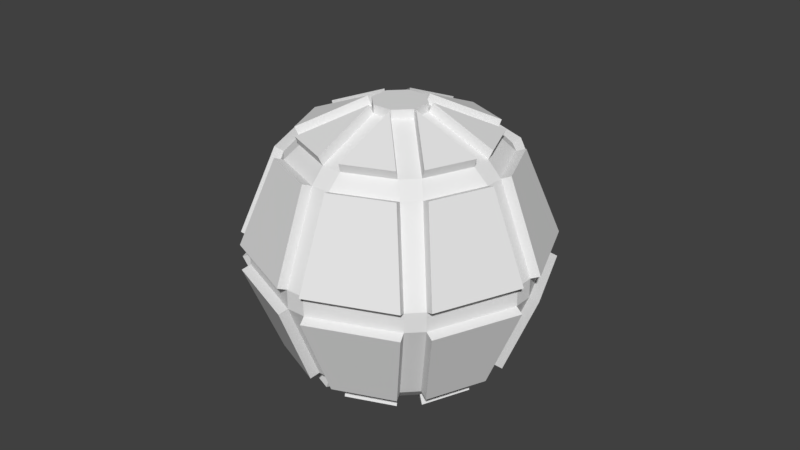 # Source: props.blend  (saved by Blender 2.79.0; exported with 4.5.12 LTS)
import bpy
from mathutils import Matrix  # noqa: F401  (used for matrix-valued properties, if any)

bpy.ops.wm.read_factory_settings(use_empty=True)
scene = bpy.context.scene
scene.name = 'Scene'

# ---- collections
col_collection_1 = bpy.data.collections.new('Collection 1'); scene.collection.children.link(col_collection_1)
col_collection_1.hide_render = True
col_collection_1.hide_viewport = True
col_collection_2 = bpy.data.collections.new('Collection 2'); scene.collection.children.link(col_collection_2)

# ---- world
world_world = bpy.data.worlds.new('World'); scene.world = world_world
world_world.color = (0.05088, 0.05088, 0.05088)
world_world.use_sun_shadow = False
world_world.sun_shadow_jitter_overblur = 0.0
world_world.cycles.sampling_method = 'MANUAL'

# ---- meshes
me_x = bpy.data.meshes.new('球体')
me_x.from_pydata([(0.0, 0.3827, 0.964), (0.0, 0.7071, 0.7071), (0.0, 0.9239, 0.3827), (0.0, 1.0, -4.371e-08), (0.0, 0.9239, -0.3625), (0.0, 0.7071, -0.6334), (1.246e-08, 0.3081, -0.8059), (-5.778e-08, 1.149e-08, 1.125), (0.1464, 0.3536, 0.964), (0.2706, 0.6533, 0.7071), (0.3536, 0.8536, 0.3827), (0.3827, 0.9239, -4.371e-08), (0.3536, 0.8536, -0.3625), (0.2706, 0.6533, -0.6334), (0.1179, 0.2847, -0.8059), (0.2706, 0.2706, 0.964), (0.5, 0.5, 0.7071), (0.6533, 0.6533, 0.3827), (0.7071, 0.7071, -4.371e-08), (0.6533, 0.6533, -0.3625), (0.5, 0.5, -0.6334), (0.2179, 0.2179, -0.8059), (0.3536, 0.1464, 0.964), (0.6533, 0.2706, 0.7071), (0.8536, 0.3536, 0.3827), (0.9239, 0.3827, -4.371e-08), (0.8536, 0.3536, -0.3625), (0.6533, 0.2706, -0.6334), (0.2847, 0.1179, -0.8059), (0.3827, 1.307e-07, 0.964), (0.7071, 7.11e-08, 0.7071), (0.9239, 1.149e-08, 0.3827), (1.332, 1.149e-08, -0.2501), (0.9966, 1.149e-08, -0.2142), (0.7071, 7.11e-08, -0.6334), (0.3081, 7.885e-08, -0.8059), (0.3536, -0.1464, 0.964), (0.6533, -0.2706, 0.7071), (0.8536, -0.3536, 0.3827), (0.9239, -0.3827, -4.371e-08), (0.8536, -0.3536, -0.3625), (0.6533, -0.2706, -0.6334), (0.2847, -0.1179, -0.8059), (0.2706, -0.2706, 0.964), (0.5, -0.5, 0.7071), (0.6533, -0.6533, 0.3827), (0.7071, -0.7071, -4.371e-08), (0.6533, -0.6533, -0.3625), (0.5, -0.5, -0.6334), (0.2179, -0.2179, -0.8059), (0.1464, -0.3536, 0.964), (0.2706, -0.6533, 0.7071), (0.3536, -0.8536, 0.3827), (0.3827, -0.9239, -4.371e-08), (0.3536, -0.8536, -0.3625), (0.2706, -0.6533, -0.6334), (0.1179, -0.2847, -0.8059), (-7.268e-08, -0.3827, 0.964), (-2.664e-07, -0.7071, 0.7071), (-2.962e-07, -0.9239, 0.3827), (-3.26e-07, -1.0, -4.371e-08), (-2.962e-07, -0.9239, -0.3625), (-2.664e-07, -0.7071, -0.6334), (-1.315e-07, -0.3081, -0.8059), (-0.1464, -0.3536, 0.964), (-0.2706, -0.6533, 0.7071), (-0.3536, -0.8536, 0.3827), (-0.3827, -0.9239, -4.371e-08), (-0.3536, -0.8536, -0.3625), (-0.2706, -0.6533, -0.6334), (-0.1179, -0.2847, -0.8059), (-0.2706, -0.2706, 0.964), (-0.5, -0.5, 0.7071), (-0.6533, -0.6533, 0.3827), (-0.7071, -0.7071, -4.371e-08), (-0.6533, -0.6533, -0.3625), (-0.5, -0.5, -0.6334), (-0.2179, -0.2179, -0.8059), (-0.3536, -0.1464, 0.964), (-0.6533, -0.2706, 0.7071), (-0.8536, -0.3536, 0.3827), (-0.9239, -0.3827, -4.371e-08), (-0.8536, -0.3536, -0.3625), (-0.6533, -0.2706, -0.6334), (-0.2847, -0.1179, -0.8059), (-0.3827, 2.499e-07, 0.964), (-0.7071, 4.883e-07, 0.7071), (-0.9239, 5.181e-07, 0.3827), (-1.332, 6.075e-07, -0.2501), (-0.9966, 5.181e-07, -0.2142), (-0.7071, 4.883e-07, -0.6334), (-0.3081, 3.003e-07, -0.8059), (-0.3536, 0.1464, 0.964), (-0.6533, 0.2706, 0.7071), (-0.8536, 0.3536, 0.3827), (-0.9239, 0.3827, -4.371e-08), (-0.8536, 0.3536, -0.3625), (-0.6533, 0.2706, -0.6334), (-0.2847, 0.1179, -0.8059), (-0.2706, 0.2706, 0.964), (-0.5, 0.5, 0.7071), (-0.6533, 0.6533, 0.3827), (-0.7071, 0.7071, -4.371e-08), (-0.6533, 0.6533, -0.3625), (-0.5, 0.5, -0.6334), (-0.2179, 0.2179, -0.8059), (-0.1464, 0.3536, 0.964), (-0.2706, 0.6533, 0.7071), (-0.3536, 0.8536, 0.3827), (-0.3827, 0.9239, -4.371e-08), (-0.3536, 0.8536, -0.3625), (-0.2706, 0.6533, -0.6334), (-0.1179, 0.2847, -0.8059), (0.1464, 0.3536, -0.8059), (0.0, 0.3827, -0.8059), (0.2706, 0.2706, -0.8059), (0.3536, 0.1464, -0.8059), (0.3827, 5.62e-08, -0.8059), (0.3536, -0.1464, -0.8059), (0.2706, -0.2706, -0.8059), (0.1464, -0.3536, -0.8059), (-1.621e-07, -0.3827, -0.8059), (-0.1464, -0.3536, -0.8059), (-0.2706, -0.2706, -0.8059), (-0.3536, -0.1464, -0.8059), (-0.3827, 3.393e-07, -0.8059), (-0.3536, 0.1464, -0.8059), (-0.2706, 0.2706, -0.8059), (-0.1464, 0.3536, -0.8059), (0.1672, 0.4036, -0.8476), (-1.318e-10, 0.4368, -0.8476), (0.3089, 0.3089, -0.8476), (0.4036, 0.1672, -0.8476), (0.4368, 3.964e-08, -0.8476), (0.4036, -0.1672, -0.8476), (0.3089, -0.3089, -0.8476), (0.1672, -0.4036, -0.8476), (-1.852e-07, -0.4368, -0.8476), (-0.1672, -0.4036, -0.8476), (-0.3089, -0.3089, -0.8476), (-0.4036, -0.1672, -0.8476), (-0.4368, 3.628e-07, -0.8476), (-0.4036, 0.1672, -0.8476), (-0.3089, 0.3089, -0.8476), (-0.1672, 0.4036, -0.8476), (0.1346, 0.325, -0.8476), (1.409e-08, 0.3517, -0.8476), (0.2487, 0.2487, -0.8476), (0.325, 0.1346, -0.8476), (0.3517, 6.549e-08, -0.8476), (0.325, -0.1346, -0.8476), (0.2487, -0.2487, -0.8476), (0.1346, -0.325, -0.8476), (-1.503e-07, -0.3517, -0.8476), (-0.1346, -0.325, -0.8476), (-0.2487, -0.2487, -0.8476), (-0.325, -0.1346, -0.8476), (-0.3517, 3.182e-07, -0.8476), (-0.325, 0.1346, -0.8476), (-0.2487, 0.2487, -0.8476), (-0.1346, 0.325, -0.8476)], [], [(3, 2, 10, 11), (1, 0, 8, 9), (114, 5, 13, 113), (4, 3, 11, 12), (2, 1, 9, 10), (0, 7, 8), (5, 4, 12, 13), (113, 13, 20, 115), (12, 11, 18, 19), (10, 9, 16, 17), (8, 7, 15), (13, 12, 19, 20), (11, 10, 17, 18), (9, 8, 15, 16), (15, 7, 22), (20, 19, 26, 27), (18, 17, 24, 25), (16, 15, 22, 23), (115, 20, 27, 116), (19, 18, 25, 26), (17, 16, 23, 24), (27, 26, 33, 34), (25, 24, 31), (23, 22, 29, 30), (116, 27, 34, 117), (26, 25, 33), (24, 23, 30, 31), (22, 7, 29), (117, 34, 41, 118), (33, 39, 40), (31, 30, 37, 38), (29, 7, 36), (34, 33, 40, 41), (32, 31, 39), (30, 29, 36, 37), (40, 39, 46, 47), (38, 37, 44, 45), (36, 7, 43), (41, 40, 47, 48), (39, 38, 45, 46), (37, 36, 43, 44), (118, 41, 48, 119), (48, 47, 54, 55), (46, 45, 52, 53), (44, 43, 50, 51), (119, 48, 55, 120), (47, 46, 53, 54), (45, 44, 51, 52), (43, 7, 50), (53, 52, 59, 60), (51, 50, 57, 58), (120, 55, 62, 121), (54, 53, 60, 61), (52, 51, 58, 59), (50, 7, 57), (55, 54, 61, 62), (121, 62, 69, 122), (61, 60, 67, 68), (59, 58, 65, 66), (57, 7, 64), (62, 61, 68, 69), (60, 59, 66, 67), (58, 57, 64, 65), (66, 65, 72, 73), (64, 7, 71), (69, 68, 75, 76), (67, 66, 73, 74), (65, 64, 71, 72), (122, 69, 76, 123), (68, 67, 74, 75), (76, 75, 82, 83), (74, 73, 80, 81), (72, 71, 78, 79), (123, 76, 83, 124), (75, 74, 81, 82), (73, 72, 79, 80), (71, 7, 78), (79, 78, 85, 86), (124, 83, 90, 125), (82, 81, 89), (80, 79, 86, 87), (78, 7, 85), (83, 82, 89, 90), (81, 87, 88), (125, 90, 97, 126), (89, 95, 96), (87, 86, 93, 94), (85, 7, 92), (90, 89, 96, 97), (88, 87, 95), (86, 85, 92, 93), (92, 7, 99), (97, 96, 103, 104), (95, 94, 101, 102), (93, 92, 99, 100), (126, 97, 104, 127), (96, 95, 102, 103), (94, 93, 100, 101), (104, 103, 110, 111), (102, 101, 108, 109), (100, 99, 106, 107), (127, 104, 111, 128), (103, 102, 109, 110), (101, 100, 107, 108), (99, 7, 106), (14, 21, 28, 35, 42, 49, 56, 63, 70, 77, 84, 91, 98, 105, 112, 6), (128, 111, 5, 114), (110, 109, 3, 4), (108, 107, 1, 2), (106, 7, 0), (111, 110, 4, 5), (109, 108, 2, 3), (107, 106, 0, 1), (87, 81, 80), (95, 87, 94), (95, 89, 88), (89, 81, 88), (39, 33, 32), (39, 31, 38), (33, 25, 32), (31, 32, 25), (56, 49, 151, 152), (121, 122, 138, 137), (49, 42, 150, 151), (123, 124, 140, 139), (126, 127, 143, 142), (125, 126, 142, 141), (42, 35, 149, 150), (35, 28, 148, 149), (28, 21, 147, 148), (6, 112, 160, 146), (21, 14, 145, 147), (112, 105, 159, 160), (116, 117, 133, 132), (14, 6, 146, 145), (105, 98, 158, 159), (114, 113, 129, 130), (145, 146, 130, 129), (147, 145, 129, 131), (148, 147, 131, 132), (149, 148, 132, 133), (150, 149, 133, 134), (151, 150, 134, 135), (152, 151, 135, 136), (153, 152, 136, 137), (154, 153, 137, 138), (155, 154, 138, 139), (156, 155, 139, 140), (157, 156, 140, 141), (158, 157, 141, 142), (159, 158, 142, 143), (160, 159, 143, 144), (146, 160, 144, 130), (119, 120, 136, 135), (124, 125, 141, 140), (63, 56, 152, 153), (117, 118, 134, 133), (70, 63, 153, 154), (122, 123, 139, 138), (113, 115, 131, 129), (77, 70, 154, 155), (115, 116, 132, 131), (127, 128, 144, 143), (84, 77, 155, 156), (120, 121, 137, 136), (91, 84, 156, 157), (128, 114, 130, 144), (118, 119, 135, 134), (98, 91, 157, 158)])
me_x.use_remesh_preserve_volume = False
me_x.use_remesh_preserve_attributes = False
me_x.use_mirror_vertex_groups = False
me_x.update()
me_001 = bpy.data.meshes.new('球体.001')
me_001.from_pydata([(-0.06833, 0.165, -0.92), (0.06833, 0.165, -0.92), (0.165, 0.06833, -0.92), (0.165, -0.06833, -0.92), (0.06833, -0.165, -0.92), (-0.06833, -0.165, -0.92), (-0.165, -0.06833, -0.92), (-0.165, 0.06833, -0.92), (0.4543, 0.5457, 0.6425), (0.3834, 0.48, 0.7354), (0.48, 0.3834, 0.7354), (0.5457, 0.4543, 0.6425), (0.6236, 0.7149, 0.06461), (0.7149, 0.6236, 0.06461), (0.7149, 0.6236, -0.06461), (0.6236, 0.7149, -0.06461), (0.4543, 0.5457, -0.6425), (0.5457, 0.4543, -0.6425), (0.48, 0.3834, -0.7354), (0.3834, 0.48, -0.7354), (0.7071, -0.06461, 0.6425), (0.7071, 0.06461, 0.6425), (0.6105, 0.06833, 0.7354), (0.6105, -0.06833, 0.7354), (0.9465, -0.06461, 0.06461), (0.9465, -0.06461, -0.06461), (0.9465, 0.06461, -0.06461), (0.9465, 0.06461, 0.06461), (0.7071, -0.06461, -0.6425), (0.6105, -0.06833, -0.7354), (0.6105, 0.06833, -0.7354), (0.7071, 0.06461, -0.6425), (0.4543, -0.5457, 0.6425), (0.5457, -0.4543, 0.6425), (0.48, -0.3834, 0.7354), (0.3834, -0.48, 0.7354), (0.6236, -0.7149, 0.06461), (0.6236, -0.7149, -0.06461), (0.7149, -0.6236, -0.06461), (0.7149, -0.6236, 0.06461), (0.4543, -0.5457, -0.6425), (0.3834, -0.48, -0.7354), (0.48, -0.3834, -0.7354), (0.5457, -0.4543, -0.6425), (-0.06461, -0.7071, 0.6425), (0.06461, -0.7071, 0.6425), (0.06833, -0.6105, 0.7354), (-0.06833, -0.6105, 0.7354), (-0.06461, -0.9465, 0.06461), (-0.06461, -0.9465, -0.06461), (0.06461, -0.9465, -0.06461), (0.06461, -0.9465, 0.06461), (-0.06461, -0.7071, -0.6425), (-0.06833, -0.6105, -0.7354), (0.06833, -0.6105, -0.7354), (0.06461, -0.7071, -0.6425), (-0.165, -0.06833, 0.92), (-0.06833, -0.165, 0.92), (0.06833, -0.165, 0.92), (0.165, -0.06833, 0.92), (0.165, 0.06833, 0.92), (0.06833, 0.165, 0.92), (-0.06833, 0.165, 0.92), (-0.165, 0.06833, 0.92), (-0.48, -0.3834, 0.7354), (-0.5457, -0.4543, 0.6425), (-0.4543, -0.5457, 0.6425), (-0.3834, -0.48, 0.7354), (-0.7149, -0.6236, 0.06461), (-0.7149, -0.6236, -0.06461), (-0.6236, -0.7149, -0.06461), (-0.6236, -0.7149, 0.06461), (-0.5457, -0.4543, -0.6425), (-0.48, -0.3834, -0.7354), (-0.3834, -0.48, -0.7354), (-0.4543, -0.5457, -0.6425), (-0.7071, 0.06461, 0.6425), (-0.7071, -0.06461, 0.6425), (-0.6105, -0.06833, 0.7354), (-0.6105, 0.06833, 0.7354), (-0.9465, 0.06461, 0.06461), (-0.9465, 0.06461, -0.06461), (-0.9465, -0.06461, -0.06461), (-0.9465, -0.06461, 0.06461), (-0.7071, 0.06461, -0.6425), (-0.6105, 0.06833, -0.7354), (-0.6105, -0.06833, -0.7354), (-0.7071, -0.06461, -0.6425), (-0.4543, 0.5457, 0.6425), (-0.5457, 0.4543, 0.6425), (-0.48, 0.3834, 0.7354), (-0.3834, 0.48, 0.7354), (-0.6236, 0.7149, 0.06461), (-0.6236, 0.7149, -0.06461), (-0.7149, 0.6236, -0.06461), (-0.7149, 0.6236, 0.06461), (-0.4543, 0.5457, -0.6425), (-0.3834, 0.48, -0.7354), (-0.48, 0.3834, -0.7354), (-0.5457, 0.4543, -0.6425), (0.06461, 0.7071, 0.6425), (-0.06461, 0.7071, 0.6425), (-0.06833, 0.6105, 0.7354), (0.06833, 0.6105, 0.7354), (0.06461, 0.9465, 0.06461), (0.06461, 0.9465, -0.06461), (-0.06461, 0.9465, -0.06461), (-0.06461, 0.9465, 0.06461), (0.06461, 0.7071, -0.6425), (0.06833, 0.6105, -0.7354), (-0.06833, 0.6105, -0.7354), (-0.06461, 0.7071, -0.6425), (0.6024, 0.4778, -0.666), (0.7717, 0.6471, -0.08812), (1.003, 0.08812, -0.08812), (0.7639, 0.08812, -0.666), (1.003, -0.08812, 0.08812), (0.7639, -0.08812, 0.666), (0.6024, -0.4778, 0.666), (0.7717, -0.6471, 0.08812), (0.08812, 1.003, 0.08812), (0.08812, 0.7639, 0.666), (0.4778, 0.6024, 0.666), (0.6471, 0.7717, 0.08812), (0.1898, 0.07862, -0.98), (0.5049, 0.3937, -0.7954), (0.6353, 0.07862, -0.7954), (0.08812, 0.7639, -0.666), (0.08812, 1.003, -0.08812), (0.6471, 0.7717, -0.08812), (0.4778, 0.6024, -0.666), (0.07862, 0.6353, 0.7954), (0.07862, 0.1898, 0.98), (0.3937, 0.5049, 0.7954), (0.1898, -0.07862, -0.98), (0.6353, -0.07862, -0.7954), (0.5049, -0.3937, -0.7954), (0.5049, 0.3937, 0.7954), (0.1898, 0.07862, 0.98), (0.6353, 0.07862, 0.7954), (0.6471, -0.7717, 0.08812), (0.4778, -0.6024, 0.666), (0.08812, -0.7639, 0.666), (0.08812, -1.003, 0.08812), (0.7639, -0.08812, -0.666), (1.003, -0.08812, -0.08812), (0.7717, -0.6471, -0.08812), (0.6024, -0.4778, -0.666), (0.07862, -0.1898, -0.98), (0.3937, -0.5049, -0.7954), (0.07862, -0.6353, -0.7954), (0.6353, -0.07862, 0.7954), (0.1898, -0.07862, 0.98), (0.5049, -0.3937, 0.7954), (0.3937, -0.5049, 0.7954), (0.07862, -0.1898, 0.98), (0.07862, -0.6353, 0.7954), (-0.08812, -1.003, 0.08812), (-0.08812, -0.7639, 0.666), (-0.4778, -0.6024, 0.666), (-0.6471, -0.7717, 0.08812), (0.4778, -0.6024, -0.666), (0.6471, -0.7717, -0.08812), (0.08812, -1.003, -0.08812), (0.08812, -0.7639, -0.666), (-0.07862, -0.1898, -0.98), (-0.07862, -0.6353, -0.7954), (-0.3937, -0.5049, -0.7954), (-0.1898, -0.07862, -0.98), (-0.5049, -0.3937, -0.7954), (-0.6353, -0.07862, -0.7954), (-0.07862, -0.6353, 0.7954), (-0.07862, -0.1898, 0.98), (-0.3937, -0.5049, 0.7954), (-0.5049, -0.3937, 0.7954), (-0.1898, -0.07862, 0.98), (-0.6353, -0.07862, 0.7954), (-0.08812, -0.7639, -0.666), (-0.08812, -1.003, -0.08812), (-0.6471, -0.7717, -0.08812), (-0.4778, -0.6024, -0.666), (-0.1898, 0.07862, -0.98), (-0.6353, 0.07862, -0.7954), (-0.5049, 0.3937, -0.7954), (-0.6024, -0.4778, -0.666), (-0.7717, -0.6471, -0.08812), (-1.003, -0.08812, -0.08812), (-0.7639, -0.08812, -0.666), (-1.003, 0.08812, 0.08812), (-0.7639, 0.08812, 0.666), (-0.6024, 0.4778, 0.666), (-0.7717, 0.6471, 0.08812), (-0.6353, 0.07862, 0.7954), (-0.1898, 0.07862, 0.98), (-0.5049, 0.3937, 0.7954), (0.7717, 0.6471, 0.08812), (0.6024, 0.4778, 0.666), (0.7639, 0.08812, 0.666), (1.003, 0.08812, 0.08812), (-0.7639, 0.08812, -0.666), (-1.003, 0.08812, -0.08812), (-0.7717, 0.6471, -0.08812), (-0.6024, 0.4778, -0.666), (-0.6471, 0.7717, 0.08812), (-0.4778, 0.6024, 0.666), (-0.08812, 0.7639, 0.666), (-0.08812, 1.003, 0.08812), (-0.3937, 0.5049, 0.7954), (-0.07862, 0.1898, 0.98), (-0.07862, 0.6353, 0.7954), (0.07862, 0.1898, -0.98), (0.07862, 0.6353, -0.7954), (0.3937, 0.5049, -0.7954), (-0.4778, 0.6024, -0.666), (-0.6471, 0.7717, -0.08812), (-0.08812, 1.003, -0.08812), (-0.08812, 0.7639, -0.666), (-0.7717, -0.6471, 0.08812), (-0.6024, -0.4778, 0.666), (-0.7639, -0.08812, 0.666), (-1.003, -0.08812, 0.08812), (-0.07862, 0.1898, -0.98), (-0.3937, 0.5049, -0.7954), (-0.07862, 0.6353, -0.7954), (-0.06833, 0.165, -0.9771), (0.06833, 0.165, -0.9771), (0.165, 0.06833, -0.9771), (0.165, -0.06833, -0.9771), (0.06833, -0.165, -0.9771), (-0.06833, -0.165, -0.9771), (-0.165, -0.06833, -0.9771), (-0.165, 0.06833, -0.9771), (-0.165, -0.06833, 0.9771), (-0.06833, -0.165, 0.9771), (0.06833, -0.165, 0.9771), (0.165, -0.06833, 0.9771), (0.165, 0.06833, 0.9771), (0.06833, 0.165, 0.9771), (-0.06833, 0.165, 0.9771), (-0.165, 0.06833, 0.9771)], [], [(8, 9, 10, 11), (12, 13, 14, 15), (16, 17, 18, 19), (20, 21, 22, 23), (24, 25, 26, 27), (28, 29, 30, 31), (32, 33, 34, 35), (36, 37, 38, 39), (40, 41, 42, 43), (44, 45, 46, 47), (48, 49, 50, 51), (52, 53, 54, 55), (64, 65, 66, 67), (68, 69, 70, 71), (72, 73, 74, 75), (76, 77, 78, 79), (80, 81, 82, 83), (84, 85, 86, 87), (88, 89, 90, 91), (92, 93, 94, 95), (96, 97, 98, 99), (100, 101, 102, 103), (104, 105, 106, 107), (108, 109, 110, 111), (11, 13, 12, 8), (14, 17, 16, 15), (20, 24, 27, 21), (25, 28, 31, 26), (30, 18, 17, 31), (13, 27, 26, 14), (21, 11, 10, 22), (32, 36, 39, 33), (37, 40, 43, 38), (42, 29, 28, 43), (24, 39, 38, 25), (33, 20, 23, 34), (44, 48, 51, 45), (49, 52, 55, 50), (50, 37, 36, 51), (35, 46, 45, 32), (54, 41, 40, 55), (56, 64, 67, 57), (65, 68, 71, 66), (69, 72, 75, 70), (52, 75, 74, 53), (70, 49, 48, 71), (47, 67, 66, 44), (76, 80, 83, 77), (81, 84, 87, 82), (72, 87, 86, 73), (82, 69, 68, 83), (64, 78, 77, 65), (88, 92, 95, 89), (93, 96, 99, 94), (84, 99, 98, 85), (94, 81, 80, 95), (79, 90, 89, 76), (100, 104, 107, 101), (105, 108, 111, 106), (96, 111, 110, 97), (106, 93, 92, 107), (91, 102, 101, 88), (61, 103, 102, 62), (109, 1, 0, 110), (60, 10, 9, 61), (18, 2, 1, 19), (15, 105, 104, 12), (103, 9, 8, 100), (19, 109, 108, 16), (59, 23, 22, 60), (29, 3, 2, 30), (58, 35, 34, 59), (41, 4, 3, 42), (57, 47, 46, 58), (53, 5, 4, 54), (73, 6, 5, 74), (63, 79, 78, 56), (85, 7, 6, 86), (62, 91, 90, 63), (97, 0, 7, 98), (112, 113, 114, 115), (14, 113, 112, 17), (26, 114, 113, 14), (31, 115, 114, 26), (17, 112, 115, 31), (116, 117, 118, 119), (20, 117, 116, 24), (33, 118, 117, 20), (39, 119, 118, 33), (24, 116, 119, 39), (120, 121, 122, 123), (100, 121, 120, 104), (8, 122, 121, 100), (12, 123, 122, 8), (104, 120, 123, 12), (124, 125, 126), (18, 125, 124, 2), (30, 126, 125, 18), (2, 124, 126, 30), (127, 128, 129, 130), (105, 128, 127, 108), (15, 129, 128, 105), (16, 130, 129, 15), (108, 127, 130, 16), (131, 132, 133), (61, 132, 131, 103), (9, 133, 132, 61), (103, 131, 133, 9), (134, 135, 136), (29, 135, 134, 3), (42, 136, 135, 29), (3, 134, 136, 42), (137, 138, 139), (60, 138, 137, 10), (22, 139, 138, 60), (10, 137, 139, 22), (140, 141, 142, 143), (32, 141, 140, 36), (45, 142, 141, 32), (51, 143, 142, 45), (36, 140, 143, 51), (144, 145, 146, 147), (25, 145, 144, 28), (38, 146, 145, 25), (43, 147, 146, 38), (28, 144, 147, 43), (148, 149, 150), (41, 149, 148, 4), (54, 150, 149, 41), (4, 148, 150, 54), (151, 152, 153), (59, 152, 151, 23), (34, 153, 152, 59), (23, 151, 153, 34), (154, 155, 156), (58, 155, 154, 35), (46, 156, 155, 58), (35, 154, 156, 46), (157, 158, 159, 160), (44, 158, 157, 48), (66, 159, 158, 44), (71, 160, 159, 66), (48, 157, 160, 71), (161, 162, 163, 164), (37, 162, 161, 40), (50, 163, 162, 37), (55, 164, 163, 50), (40, 161, 164, 55), (165, 166, 167), (53, 166, 165, 5), (74, 167, 166, 53), (5, 165, 167, 74), (168, 169, 170), (73, 169, 168, 6), (86, 170, 169, 73), (6, 168, 170, 86), (171, 172, 173), (57, 172, 171, 47), (67, 173, 172, 57), (47, 171, 173, 67), (174, 175, 176), (56, 175, 174, 64), (78, 176, 175, 56), (64, 174, 176, 78), (177, 178, 179, 180), (49, 178, 177, 52), (70, 179, 178, 49), (75, 180, 179, 70), (52, 177, 180, 75), (181, 182, 183), (85, 182, 181, 7), (98, 183, 182, 85), (7, 181, 183, 98), (184, 185, 186, 187), (69, 185, 184, 72), (82, 186, 185, 69), (87, 187, 186, 82), (72, 184, 187, 87), (188, 189, 190, 191), (76, 189, 188, 80), (89, 190, 189, 76), (95, 191, 190, 89), (80, 188, 191, 95), (192, 193, 194), (63, 193, 192, 79), (90, 194, 193, 63), (79, 192, 194, 90), (195, 196, 197, 198), (11, 196, 195, 13), (21, 197, 196, 11), (27, 198, 197, 21), (13, 195, 198, 27), (199, 200, 201, 202), (81, 200, 199, 84), (94, 201, 200, 81), (99, 202, 201, 94), (84, 199, 202, 99), (203, 204, 205, 206), (88, 204, 203, 92), (101, 205, 204, 88), (107, 206, 205, 101), (92, 203, 206, 107), (207, 208, 209), (62, 208, 207, 91), (102, 209, 208, 62), (91, 207, 209, 102), (210, 211, 212), (109, 211, 210, 1), (19, 212, 211, 109), (1, 210, 212, 19), (213, 214, 215, 216), (93, 214, 213, 96), (106, 215, 214, 93), (111, 216, 215, 106), (96, 213, 216, 111), (217, 218, 219, 220), (65, 218, 217, 68), (77, 219, 218, 65), (83, 220, 219, 77), (68, 217, 220, 83), (221, 222, 223), (97, 222, 221, 0), (110, 223, 222, 97), (0, 221, 223, 110), (224, 225, 226, 227, 228, 229, 230, 231), (1, 225, 224, 0), (2, 226, 225, 1), (3, 227, 226, 2), (4, 228, 227, 3), (5, 229, 228, 4), (6, 230, 229, 5), (7, 231, 230, 6), (0, 224, 231, 7), (232, 233, 234, 235, 236, 237, 238, 239), (57, 233, 232, 56), (58, 234, 233, 57), (59, 235, 234, 58), (60, 236, 235, 59), (61, 237, 236, 60), (62, 238, 237, 61), (63, 239, 238, 62), (56, 232, 239, 63)])
me_001.use_remesh_preserve_volume = False
me_001.use_remesh_preserve_attributes = False
me_001.use_mirror_vertex_groups = False
me_001.update()

# ---- objects
ob_bullet = bpy.data.objects.new('bullet', me_x)
ob_grenade = bpy.data.objects.new('grenade', me_001)

# ---- transforms, parenting, visibility, modifiers, constraints
ob_bullet.location = (0.0, 0.0, 0.0)
ob_bullet.scale = (0.8, 0.8, 1.184)
ob_bullet.lineart.crease_threshold = 0.0
ob_grenade.location = (0.0, 0.0, 0.0)
ob_grenade.scale = (0.9, 0.9, 0.9)
ob_grenade.lineart.crease_threshold = 0.0

# ---- collection membership
col_collection_1.objects.link(ob_bullet)
col_collection_2.objects.link(ob_grenade)

# ---- scene / render settings (as saved in the file)
scene.frame_start = 1; scene.frame_end = 250; scene.frame_set(1)
scene.render.engine = 'BLENDER_EEVEE_NEXT'
scene.render.resolution_percentage = 50
scene.render.dither_intensity = 0.0
scene.cycles.use_denoising = False
scene.cycles.samples = 128
scene.cycles.sampling_pattern = 'TABULATED_SOBOL'
scene.cycles.use_adaptive_sampling = False
scene.cycles.use_light_tree = False
scene.cycles.blur_glossy = 0.0
scene.cycles.sample_clamp_indirect = 0.0
scene.view_settings.view_transform = 'Standard'
bpy.context.view_layer.update()

# ---- added for rendering (the .blend has no active camera and no usable light): camera, sun
cam_auto = bpy.data.cameras.new('AutoCamera')
cam_auto.lens = 50.0
cam_auto.sensor_width = 36.0
cam_auto.clip_end = 1000.0
ob_auto_camera = bpy.data.objects.new('AutoCamera', cam_auto)
scene.collection.objects.link(ob_auto_camera)
ob_auto_camera.location = (3.59888, -4.31866, 3.00064)
ob_auto_camera.rotation_euler = (1.09748, -7.21219e-08, 0.694738)
scene.camera = ob_auto_camera
light_auto_sun = bpy.data.lights.new('AutoSun', 'SUN')
light_auto_sun.energy = 3.0
light_auto_sun.angle = 0.0523599
ob_auto_sun = bpy.data.objects.new('AutoSun', light_auto_sun)
scene.collection.objects.link(ob_auto_sun)
ob_auto_sun.rotation_euler = (0.872665, 0.174533, 0.523599)
bpy.context.view_layer.update()
